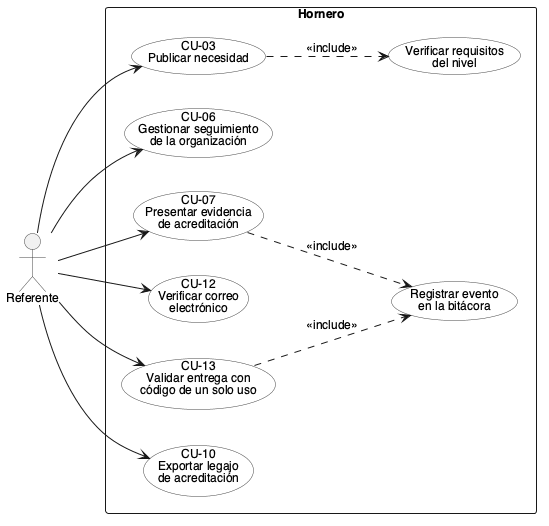

The diagram above was rendered by PlantUML. Its source (embedded in the PNG):
@startuml
' Hornero — Casos de uso del Referente (contacto de la organización)
!include _estilo.iuml

actor "Referente" as Referente

rectangle "Hornero" {
  usecase "CU-03\nPublicar necesidad" as CU03
  usecase "CU-06\nGestionar seguimiento\nde la organización" as CU06
  usecase "CU-07\nPresentar evidencia\nde acreditación" as CU07
  usecase "CU-12\nVerificar correo\nelectrónico" as CU12
  usecase "CU-13\nValidar entrega con\ncódigo de un solo uso" as CU13
  usecase "CU-10\nExportar legajo\nde acreditación" as CU10
  usecase "Registrar evento\nen la bitácora" as Bitacora
  usecase "Verificar requisitos\ndel nivel" as VerificarReq
}

Referente --> CU03
Referente --> CU06
Referente --> CU07
Referente --> CU12
Referente --> CU13
Referente --> CU10

CU03 ..> VerificarReq : <<include>>
CU07 ..> Bitacora : <<include>>
CU13 ..> Bitacora : <<include>>

@enduml